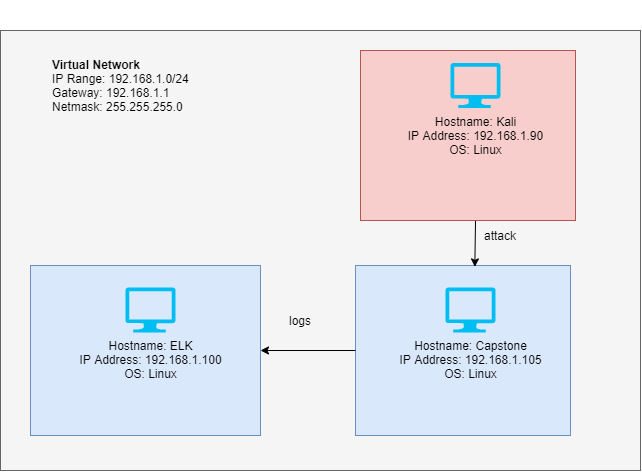

The diagram above was exported from draw.io. Its source (the exported page's mxGraphModel, read from the mxfile embedded in the PNG):
<mxGraphModel dx="1117" dy="2287" grid="1" gridSize="10" guides="1" tooltips="1" connect="1" arrows="1" fold="1" page="1" pageScale="1" pageWidth="1100" pageHeight="850" background="none" math="0" shadow="0">
  <root>
    <mxCell id="0" />
    <mxCell id="1" parent="0" />
    <mxCell id="hYOeyHGhiNQxytTXtRBR-12" value="" style="rounded=0;whiteSpace=wrap;html=1;fillColor=#f5f5f5;strokeColor=#666666;fontColor=#333333;" parent="1" vertex="1">
      <mxGeometry x="80" y="-1480" width="640" height="440" as="geometry" />
    </mxCell>
    <mxCell id="hYOeyHGhiNQxytTXtRBR-13" value="" style="rounded=0;whiteSpace=wrap;html=1;fillColor=#dae8fc;strokeColor=#6c8ebf;" parent="1" vertex="1">
      <mxGeometry x="110" y="-1245" width="230" height="170" as="geometry" />
    </mxCell>
    <mxCell id="hYOeyHGhiNQxytTXtRBR-14" value="" style="rounded=0;whiteSpace=wrap;html=1;fillColor=#f8cecc;strokeColor=#b85450;" parent="1" vertex="1">
      <mxGeometry x="440" y="-1460" width="215" height="170" as="geometry" />
    </mxCell>
    <mxCell id="hYOeyHGhiNQxytTXtRBR-15" value="" style="rounded=0;whiteSpace=wrap;html=1;fillColor=#dae8fc;strokeColor=#6c8ebf;" parent="1" vertex="1">
      <mxGeometry x="435" y="-1245" width="215" height="170" as="geometry" />
    </mxCell>
    <mxCell id="hYOeyHGhiNQxytTXtRBR-7" value="Hostname: Capstone&lt;br&gt;IP Address: 192.168.1.105&lt;br&gt;OS: Linux" style="verticalLabelPosition=bottom;html=1;verticalAlign=top;align=center;strokeColor=none;fillColor=#00BEF2;shape=mxgraph.azure.computer;pointerEvents=1;" parent="1" vertex="1">
      <mxGeometry x="525" y="-1223" width="50" height="45" as="geometry" />
    </mxCell>
    <mxCell id="hYOeyHGhiNQxytTXtRBR-8" value="Hostname: Kali&lt;br&gt;IP Address: 192.168.1.90&lt;br&gt;OS: Linux" style="verticalLabelPosition=bottom;html=1;verticalAlign=top;align=center;strokeColor=none;fillColor=#00BEF2;shape=mxgraph.azure.computer;pointerEvents=1;" parent="1" vertex="1">
      <mxGeometry x="530" y="-1447.5" width="50" height="45" as="geometry" />
    </mxCell>
    <mxCell id="hYOeyHGhiNQxytTXtRBR-9" value="Hostname: ELK&lt;br&gt;IP Address: 192.168.1.100&lt;br&gt;OS: Linux" style="verticalLabelPosition=bottom;html=1;verticalAlign=top;align=center;strokeColor=none;fillColor=#00BEF2;shape=mxgraph.azure.computer;pointerEvents=1;" parent="1" vertex="1">
      <mxGeometry x="205" y="-1223" width="50" height="45" as="geometry" />
    </mxCell>
    <mxCell id="wO1Aq2aryIkygSEatl3U-4" value="" style="endArrow=classic;html=1;exitX=0.535;exitY=1.002;exitDx=0;exitDy=0;exitPerimeter=0;entryX=0.555;entryY=0.008;entryDx=0;entryDy=0;entryPerimeter=0;" parent="1" source="hYOeyHGhiNQxytTXtRBR-14" edge="1" target="hYOeyHGhiNQxytTXtRBR-15">
      <mxGeometry width="50" height="50" relative="1" as="geometry">
        <mxPoint x="570" y="-1040" as="sourcePoint" />
        <mxPoint x="670" y="-1200" as="targetPoint" />
      </mxGeometry>
    </mxCell>
    <mxCell id="wO1Aq2aryIkygSEatl3U-5" value="" style="endArrow=classic;html=1;entryX=1;entryY=0.5;entryDx=0;entryDy=0;exitX=0;exitY=0.5;exitDx=0;exitDy=0;" parent="1" source="hYOeyHGhiNQxytTXtRBR-15" target="hYOeyHGhiNQxytTXtRBR-13" edge="1">
      <mxGeometry width="50" height="50" relative="1" as="geometry">
        <mxPoint x="570" y="-1040" as="sourcePoint" />
        <mxPoint x="620" y="-1090" as="targetPoint" />
      </mxGeometry>
    </mxCell>
    <mxCell id="wO1Aq2aryIkygSEatl3U-6" value="&lt;b&gt;Virtual Network&lt;/b&gt;&lt;br&gt;IP Range: 192.168.1.0/24&lt;br&gt;Gateway: 192.168.1.1&lt;br&gt;Netmask: 255.255.255.0" style="text;html=1;strokeColor=none;fillColor=none;align=left;verticalAlign=middle;whiteSpace=wrap;rounded=0;" parent="1" vertex="1">
      <mxGeometry x="130" y="-1510" width="330" height="170" as="geometry" />
    </mxCell>
    <mxCell id="wO1Aq2aryIkygSEatl3U-7" value="attack" style="text;html=1;strokeColor=none;fillColor=none;align=center;verticalAlign=middle;whiteSpace=wrap;rounded=0;" parent="1" vertex="1">
      <mxGeometry x="560" y="-1285" width="40" height="20" as="geometry" />
    </mxCell>
    <mxCell id="wO1Aq2aryIkygSEatl3U-8" value="logs" style="text;html=1;strokeColor=none;fillColor=none;align=center;verticalAlign=middle;whiteSpace=wrap;rounded=0;" parent="1" vertex="1">
      <mxGeometry x="360" y="-1200" width="40" height="20" as="geometry" />
    </mxCell>
  </root>
</mxGraphModel>